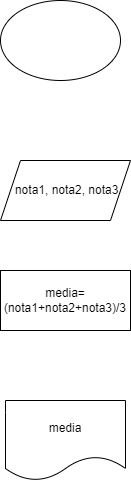

The diagram above was exported from draw.io. Its source (the exported page's mxGraphModel, read from the mxfile embedded in the PNG):
<mxGraphModel dx="1114" dy="616" grid="1" gridSize="10" guides="1" tooltips="1" connect="1" arrows="1" fold="1" page="1" pageScale="1" pageWidth="827" pageHeight="1169" math="0" shadow="0">
  <root>
    <mxCell id="0" />
    <mxCell id="1" parent="0" />
    <mxCell id="iwCV3RFupfmcXdPhSiN_-1" value="" style="ellipse;whiteSpace=wrap;html=1;" vertex="1" parent="1">
      <mxGeometry x="340" y="40" width="120" height="80" as="geometry" />
    </mxCell>
    <mxCell id="iwCV3RFupfmcXdPhSiN_-2" value="&amp;nbsp;nota1, nota2, nota3" style="shape=parallelogram;perimeter=parallelogramPerimeter;whiteSpace=wrap;html=1;fixedSize=1;" vertex="1" parent="1">
      <mxGeometry x="340" y="200" width="130" height="60" as="geometry" />
    </mxCell>
    <mxCell id="iwCV3RFupfmcXdPhSiN_-3" value="media=(nota1+nota2+nota3)/3" style="rounded=0;whiteSpace=wrap;html=1;" vertex="1" parent="1">
      <mxGeometry x="340" y="310" width="130" height="60" as="geometry" />
    </mxCell>
    <mxCell id="iwCV3RFupfmcXdPhSiN_-4" value="media" style="shape=document;whiteSpace=wrap;html=1;boundedLbl=1;" vertex="1" parent="1">
      <mxGeometry x="345" y="440" width="120" height="80" as="geometry" />
    </mxCell>
  </root>
</mxGraphModel>